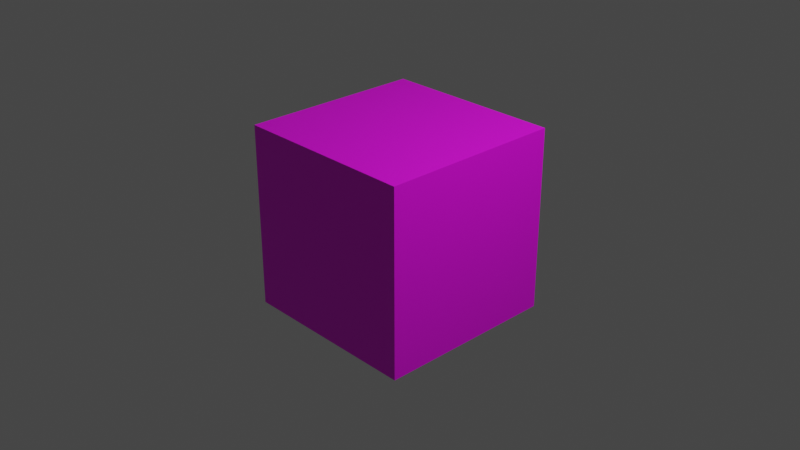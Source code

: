 # Source: lament.blend  (saved by Blender 3.5.10; exported with 4.5.12 LTS)
import bpy
from mathutils import Matrix  # noqa: F401  (used for matrix-valued properties, if any)

bpy.ops.wm.read_factory_settings(use_empty=True)
scene = bpy.context.scene
scene.name = 'Scene'

# ---- collections
col_collection = bpy.data.collections.new('Collection'); scene.collection.children.link(col_collection)

# ---- images (referenced by path relative to the original .blend; pixels are not part of the script)
import os
ASSET_DIR = os.environ.get("B2B_ASSET_DIR", "")  # directory of the original .blend (textures are referenced by path, not embedded)
HERE = os.path.dirname(os.path.abspath(__file__))  # packed textures are extracted next to this script under _unpacked/

def load_image(name, relpath, width, height, colorspace="sRGB"):
    """Load a texture the original file referenced (path relative to the .blend, or extracted next to this script)."""
    p = next((c for c in (os.path.join(HERE, relpath), os.path.join(ASSET_DIR, relpath)) if relpath and os.path.exists(c)), "")
    if p:
        img = bpy.data.images.load(p, check_existing=True)
        img.name = name
    else:  # same state as the original file: an image datablock whose file is absent (Cycles renders it pink)
        img = bpy.data.images.new(name, width, height)
        img.source = "FILE"
        img.filepath = "//" + (relpath or name)
    img.colorspace_settings.name = colorspace
    return img
img_material_base_color = load_image('Material Base Color', 'Material Base Color.png', 1024, 1024, 'sRGB')

# ---- materials (node trees are filled in below, after node groups)
mat_material = bpy.data.materials.new('Material')
mat_material.alpha_threshold = 0.0
mat_material.use_transparent_shadow = False
mat_material.roughness = 0.5
mat_material.line_color = (0.0, 0.0, 0.0, 1.0)

# ---- material node trees
mat_material.use_nodes = True; mat_material.node_tree.nodes.clear()
_N = mat_material.node_tree.nodes; _L = mat_material.node_tree.links
n0 = _N.new('ShaderNodeOutputMaterial'); n0.name = 'Material Output'; n0.location = (300, 300)
n1 = _N.new('ShaderNodeBsdfPrincipled'); n1.name = 'Principled BSDF'; n1.location = (10, 300)
n1.distribution = 'GGX'
n1.subsurface_method = 'RANDOM_WALK_SKIN'
n1.inputs[3].default_value = 1.45
n1.inputs[27].default_value = (0.0, 0.0, 0.0, 1.0)
n1.inputs[28].default_value = 1.0
n2 = _N.new('ShaderNodeTexImage'); n2.name = 'Image Texture'; n2.location = (-280, 280)
n2.image = img_material_base_color
n2.interpolation = 'Closest'
_L.new(n1.outputs[0], n0.inputs[0])
_L.new(n2.outputs[0], n1.inputs[0])
n0.is_active_output = True

# ---- world
world_world = bpy.data.worlds.new('World'); scene.world = world_world
world_world.use_nodes = True; world_world.node_tree.nodes.clear()
_N = world_world.node_tree.nodes; _L = world_world.node_tree.links
n0 = _N.new('ShaderNodeOutputWorld'); n0.name = 'World Output'; n0.location = (300, 300)
n1 = _N.new('ShaderNodeBackground'); n1.name = 'Background'; n1.location = (10, 300)
n1.inputs[0].default_value = (0.05088, 0.05088, 0.05088, 1.0)
_L.new(n1.outputs[0], n0.inputs[0])
n0.is_active_output = True
world_world.color = (0.05088, 0.05088, 0.05088)
world_world.use_sun_shadow = False
world_world.sun_shadow_jitter_overblur = 0.0

# ---- cameras
cam_camera = bpy.data.cameras.new('Camera')
cam_camera.clip_end = 100.0
cam_camera.ortho_scale = 7.314

# ---- lights
light_light = bpy.data.lights.new('Light', 'POINT')
light_light.transmission_factor = 0.0
light_light.energy = 1000.0
light_light.shadow_soft_size = 0.1
light_light.shadow_maximum_resolution = 0.006
light_light.use_absolute_resolution = True

# ---- meshes
me_cube = bpy.data.meshes.new('Cube')
me_cube.from_pydata([(1.0, 1.0, 1.0), (1.0, 1.0, -1.0), (1.0, -1.0, 1.0), (1.0, -1.0, -1.0), (-1.0, 1.0, 1.0), (-1.0, 1.0, -1.0), (-1.0, -1.0, 1.0), (-1.0, -1.0, -1.0)], [], [(0, 4, 6, 2), (3, 2, 6, 7), (7, 6, 4, 5), (5, 1, 3, 7), (1, 0, 2, 3), (5, 4, 0, 1)])
_uv = me_cube.uv_layers.new(name='UVMap')
_uv.uv.foreach_set('vector', [0.625, 0.5, 0.875, 0.5, 0.875, 0.75, 0.625, 0.75, 0.375, 0.75, 0.625, 0.75, 0.625, 1.0, 0.375, 1.0, 0.375, 0.0, 0.625, 0.0, 0.625, 0.25, 0.375, 0.25, 0.125, 0.5, 0.375, 0.5, 0.375, 0.75, 0.125, 0.75, 0.375, 0.5, 0.625, 0.5, 0.625, 0.75, 0.375, 0.75, 0.375, 0.25, 0.625, 0.25, 0.625, 0.5, 0.375, 0.5])
me_cube.materials.append(mat_material)
me_cube.use_mirror_vertex_groups = False
me_cube.update()

# ---- objects
ob_cube = bpy.data.objects.new('Cube', me_cube)
ob_light = bpy.data.objects.new('Light', light_light)
ob_camera = bpy.data.objects.new('Camera', cam_camera)

# ---- transforms, parenting, visibility, modifiers, constraints
ob_cube.location = (0.0, 0.0, 0.0)
ob_cube.lock_rotations_4d = False
ob_cube.empty_display_type = 'ARROWS'
ob_cube.lineart.crease_threshold = 0.0
ob_light.location = (4.076, 1.005, 5.904)
ob_light.rotation_euler = (0.6503, 0.05522, 1.866)
ob_light.lock_rotations_4d = False
ob_light.empty_display_type = 'ARROWS'
ob_light.color = (0.0, 0.0, 0.0, 0.0)
ob_light.lineart.crease_threshold = 0.0
ob_camera.location = (7.359, -6.926, 4.958)
ob_camera.rotation_euler = (1.109, 0.0, 0.8149)
ob_camera.lock_rotations_4d = False
ob_camera.empty_display_type = 'ARROWS'
ob_camera.color = (0.0, 0.0, 0.0, 0.0)
ob_camera.display_type = 'WIRE'
ob_camera.lineart.crease_threshold = 0.0

# ---- collection membership
col_collection.objects.link(ob_cube)
col_collection.objects.link(ob_light)
col_collection.objects.link(ob_camera)

# ---- scene / render settings (as saved in the file)
scene.camera = ob_camera
scene.frame_start = 1; scene.frame_end = 250; scene.frame_set(221)
scene.render.engine = 'BLENDER_EEVEE_NEXT'
scene.cycles.sampling_pattern = 'TABULATED_SOBOL'
scene.view_settings.view_transform = 'Filmic'
bpy.context.view_layer.update()
